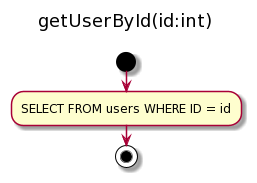

The diagram above was rendered by PlantUML. Its source (embedded in the PNG):
@startuml
title getUserById(id:int) \n
start
  :SELECT FROM users WHERE ID = id;
stop
@enduml